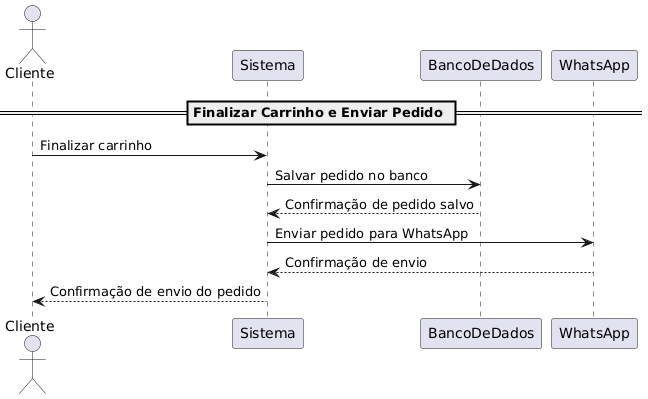

The diagram above was rendered by PlantUML. Its source (embedded in the PNG):
@startuml
actor Cliente

== Finalizar Carrinho e Enviar Pedido ==

Cliente -> Sistema : Finalizar carrinho
Sistema -> BancoDeDados : Salvar pedido no banco
BancoDeDados --> Sistema : Confirmação de pedido salvo
Sistema -> WhatsApp : Enviar pedido para WhatsApp
WhatsApp --> Sistema : Confirmação de envio
Sistema --> Cliente : Confirmação de envio do pedido
@enduml